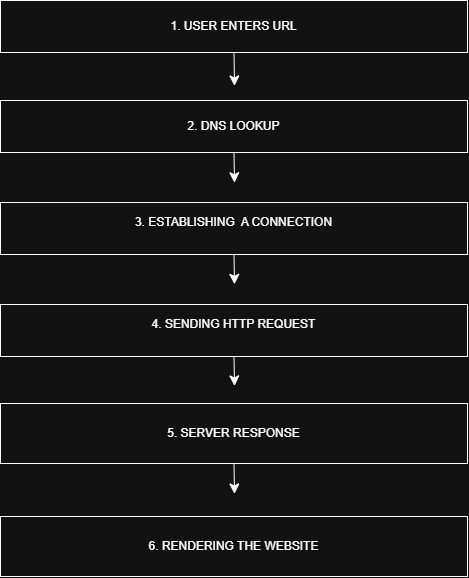

The diagram above was exported from draw.io. Its source (the exported page's mxGraphModel, read from the mxfile embedded in the PNG):
<mxGraphModel dx="1430" dy="1156" grid="0" gridSize="10" guides="1" tooltips="1" connect="1" arrows="1" fold="1" page="0" pageScale="1" pageWidth="850" pageHeight="1100" math="0" shadow="0">
  <root>
    <mxCell id="0" />
    <mxCell id="1" parent="0" />
    <mxCell id="3qsLbvWS8VnDl1Ikz-i1-11" edge="1" parent="1" source="3qsLbvWS8VnDl1Ikz-i1-1" style="edgeStyle=none;curved=1;rounded=0;curveGeometry=1;orthogonalLoop=1;jettySize=auto;html=1;exitX=0.5;exitY=1;exitDx=0;exitDy=0;fontSize=12;defaultLabelBackgroundColor=page;labelPadding=0 4;startSize=8;endSize=8;">
      <mxGeometry relative="1" as="geometry">
        <mxPoint x="69" y="-90.6" as="targetPoint" />
      </mxGeometry>
    </mxCell>
    <mxCell id="3qsLbvWS8VnDl1Ikz-i1-1" parent="1" style="rounded=0;whiteSpace=wrap;html=1;" value="1. USER ENTERS URL" vertex="1">
      <mxGeometry height="52" width="467" x="-165" y="-176" as="geometry" />
    </mxCell>
    <mxCell id="3qsLbvWS8VnDl1Ikz-i1-12" edge="1" parent="1" source="3qsLbvWS8VnDl1Ikz-i1-2" style="edgeStyle=none;curved=1;rounded=0;curveGeometry=1;orthogonalLoop=1;jettySize=auto;html=1;exitX=0.5;exitY=1;exitDx=0;exitDy=0;fontSize=12;defaultLabelBackgroundColor=page;labelPadding=0 4;startSize=8;endSize=8;">
      <mxGeometry relative="1" as="geometry">
        <mxPoint x="69" y="6.1999969482421875" as="targetPoint" />
      </mxGeometry>
    </mxCell>
    <mxCell id="3qsLbvWS8VnDl1Ikz-i1-2" parent="1" style="rounded=0;whiteSpace=wrap;html=1;align=center;" value="&lt;div style=&quot;line-height: 50%;&quot;&gt;2. DNS LOOKUP&lt;div&gt;&lt;/div&gt;&lt;/div&gt;" vertex="1">
      <mxGeometry height="52" width="467" x="-165" y="-76" as="geometry" />
    </mxCell>
    <mxCell id="3qsLbvWS8VnDl1Ikz-i1-13" edge="1" parent="1" source="3qsLbvWS8VnDl1Ikz-i1-3" style="edgeStyle=none;curved=1;rounded=0;curveGeometry=1;orthogonalLoop=1;jettySize=auto;html=1;exitX=0.5;exitY=1;exitDx=0;exitDy=0;fontSize=12;defaultLabelBackgroundColor=page;labelPadding=0 4;startSize=8;endSize=8;">
      <mxGeometry relative="1" as="geometry">
        <mxPoint x="69" y="107.79998779296875" as="targetPoint" />
      </mxGeometry>
    </mxCell>
    <mxCell id="3qsLbvWS8VnDl1Ikz-i1-3" parent="1" style="rounded=0;whiteSpace=wrap;html=1;align=center;" value="&lt;div style=&quot;line-height: 80%;&quot;&gt;3. ESTABLISHING&amp;nbsp; A CONNECTION&lt;div&gt;&lt;pre dir=&quot;ltr&quot;&gt;&lt;/pre&gt;&lt;/div&gt;&lt;/div&gt;" vertex="1">
      <mxGeometry height="52" width="467" x="-165" y="26" as="geometry" />
    </mxCell>
    <mxCell id="3qsLbvWS8VnDl1Ikz-i1-14" edge="1" parent="1" source="3qsLbvWS8VnDl1Ikz-i1-5" style="edgeStyle=none;curved=1;rounded=0;curveGeometry=1;orthogonalLoop=1;jettySize=auto;html=1;exitX=0.5;exitY=1;exitDx=0;exitDy=0;fontSize=12;defaultLabelBackgroundColor=page;labelPadding=0 4;startSize=8;endSize=8;">
      <mxGeometry relative="1" as="geometry">
        <mxPoint x="69" y="209.40005493164062" as="targetPoint" />
      </mxGeometry>
    </mxCell>
    <mxCell id="3qsLbvWS8VnDl1Ikz-i1-5" parent="1" style="rounded=0;whiteSpace=wrap;html=1;" value="&lt;div style=&quot;line-height: 110%;&quot;&gt;4.&amp;nbsp;&lt;span style=&quot;background-color: transparent; color: light-dark(#000000, var(--ge-light-color, #ffffff));&quot;&gt;SENDING HTTP REQUEST&lt;/span&gt;&lt;pre dir=&quot;ltr&quot;&gt;&lt;/pre&gt;&lt;/div&gt;" vertex="1">
      <mxGeometry height="52" width="467" x="-165" y="128" as="geometry" />
    </mxCell>
    <mxCell id="3qsLbvWS8VnDl1Ikz-i1-15" edge="1" parent="1" source="3qsLbvWS8VnDl1Ikz-i1-6" style="edgeStyle=none;curved=1;rounded=0;curveGeometry=1;orthogonalLoop=1;jettySize=auto;html=1;exitX=0.5;exitY=1;exitDx=0;exitDy=0;fontSize=12;defaultLabelBackgroundColor=page;labelPadding=0 4;startSize=8;endSize=8;">
      <mxGeometry relative="1" as="geometry">
        <mxPoint x="69" y="317.4000244140625" as="targetPoint" />
      </mxGeometry>
    </mxCell>
    <mxCell id="3qsLbvWS8VnDl1Ikz-i1-6" parent="1" style="rounded=0;whiteSpace=wrap;html=1;" value="5.&amp;nbsp;&lt;span style=&quot;background-color: transparent; color: light-dark(#000000, var(--ge-light-color, #ffffff));&quot;&gt;SERVER RESPONSE&lt;/span&gt;" vertex="1">
      <mxGeometry height="60" width="467" x="-165" y="227" as="geometry" />
    </mxCell>
    <mxCell id="3qsLbvWS8VnDl1Ikz-i1-7" parent="1" style="rounded=0;whiteSpace=wrap;html=1;" value="6.&amp;nbsp;&lt;span style=&quot;background-color: transparent; color: light-dark(#000000, var(--ge-light-color, #ffffff));&quot;&gt;RENDERING THE WEBSITE&lt;/span&gt;" vertex="1">
      <mxGeometry height="60" width="467" x="-165" y="340" as="geometry" />
    </mxCell>
  </root>
</mxGraphModel>